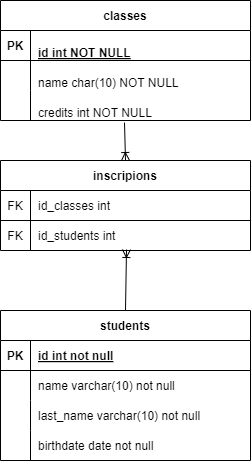

The diagram above was exported from draw.io. Its source (the exported page's mxGraphModel, read from the mxfile embedded in the PNG):
<mxGraphModel dx="1173" dy="579" grid="1" gridSize="10" guides="1" tooltips="1" connect="1" arrows="1" fold="1" page="1" pageScale="1" pageWidth="850" pageHeight="1100" math="0" shadow="0" extFonts="Permanent Marker^https://fonts.googleapis.com/css?family=Permanent+Marker">
  <root>
    <mxCell id="0" />
    <mxCell id="1" parent="0" />
    <mxCell id="C-vyLk0tnHw3VtMMgP7b-2" value="inscripions" style="shape=table;startSize=30;container=1;collapsible=1;childLayout=tableLayout;fixedRows=1;rowLines=0;fontStyle=1;align=center;resizeLast=1;" parent="1" vertex="1">
      <mxGeometry x="300" y="160" width="250" height="90" as="geometry" />
    </mxCell>
    <mxCell id="C-vyLk0tnHw3VtMMgP7b-3" value="" style="shape=partialRectangle;collapsible=0;dropTarget=0;pointerEvents=0;fillColor=none;points=[[0,0.5],[1,0.5]];portConstraint=eastwest;top=0;left=0;right=0;bottom=1;" parent="C-vyLk0tnHw3VtMMgP7b-2" vertex="1">
      <mxGeometry y="30" width="250" height="30" as="geometry" />
    </mxCell>
    <mxCell id="C-vyLk0tnHw3VtMMgP7b-4" value="FK" style="shape=partialRectangle;overflow=hidden;connectable=0;fillColor=none;top=0;left=0;bottom=0;right=0;fontStyle=0;" parent="C-vyLk0tnHw3VtMMgP7b-3" vertex="1">
      <mxGeometry width="30" height="30" as="geometry">
        <mxRectangle width="30" height="30" as="alternateBounds" />
      </mxGeometry>
    </mxCell>
    <mxCell id="C-vyLk0tnHw3VtMMgP7b-5" value="id_classes int" style="shape=partialRectangle;overflow=hidden;connectable=0;fillColor=none;top=0;left=0;bottom=0;right=0;align=left;spacingLeft=6;fontStyle=0;" parent="C-vyLk0tnHw3VtMMgP7b-3" vertex="1">
      <mxGeometry x="30" width="220" height="30" as="geometry">
        <mxRectangle width="220" height="30" as="alternateBounds" />
      </mxGeometry>
    </mxCell>
    <mxCell id="C-vyLk0tnHw3VtMMgP7b-6" value="" style="shape=partialRectangle;collapsible=0;dropTarget=0;pointerEvents=0;fillColor=none;points=[[0,0.5],[1,0.5]];portConstraint=eastwest;top=0;left=0;right=0;bottom=0;" parent="C-vyLk0tnHw3VtMMgP7b-2" vertex="1">
      <mxGeometry y="60" width="250" height="30" as="geometry" />
    </mxCell>
    <mxCell id="C-vyLk0tnHw3VtMMgP7b-7" value="FK" style="shape=partialRectangle;overflow=hidden;connectable=0;fillColor=none;top=0;left=0;bottom=0;right=0;" parent="C-vyLk0tnHw3VtMMgP7b-6" vertex="1">
      <mxGeometry width="30" height="30" as="geometry">
        <mxRectangle width="30" height="30" as="alternateBounds" />
      </mxGeometry>
    </mxCell>
    <mxCell id="C-vyLk0tnHw3VtMMgP7b-8" value="id_students int" style="shape=partialRectangle;overflow=hidden;connectable=0;fillColor=none;top=0;left=0;bottom=0;right=0;align=left;spacingLeft=6;" parent="C-vyLk0tnHw3VtMMgP7b-6" vertex="1">
      <mxGeometry x="30" width="220" height="30" as="geometry">
        <mxRectangle width="220" height="30" as="alternateBounds" />
      </mxGeometry>
    </mxCell>
    <mxCell id="C-vyLk0tnHw3VtMMgP7b-13" value="students" style="shape=table;startSize=30;container=1;collapsible=1;childLayout=tableLayout;fixedRows=1;rowLines=0;fontStyle=1;align=center;resizeLast=1;" parent="1" vertex="1">
      <mxGeometry x="300" y="310" width="250" height="150" as="geometry" />
    </mxCell>
    <mxCell id="C-vyLk0tnHw3VtMMgP7b-14" value="" style="shape=partialRectangle;collapsible=0;dropTarget=0;pointerEvents=0;fillColor=none;points=[[0,0.5],[1,0.5]];portConstraint=eastwest;top=0;left=0;right=0;bottom=1;" parent="C-vyLk0tnHw3VtMMgP7b-13" vertex="1">
      <mxGeometry y="30" width="250" height="30" as="geometry" />
    </mxCell>
    <mxCell id="C-vyLk0tnHw3VtMMgP7b-15" value="PK" style="shape=partialRectangle;overflow=hidden;connectable=0;fillColor=none;top=0;left=0;bottom=0;right=0;fontStyle=1;" parent="C-vyLk0tnHw3VtMMgP7b-14" vertex="1">
      <mxGeometry width="30" height="30" as="geometry">
        <mxRectangle width="30" height="30" as="alternateBounds" />
      </mxGeometry>
    </mxCell>
    <mxCell id="C-vyLk0tnHw3VtMMgP7b-16" value="id int not null" style="shape=partialRectangle;overflow=hidden;connectable=0;fillColor=none;top=0;left=0;bottom=0;right=0;align=left;spacingLeft=6;fontStyle=5;" parent="C-vyLk0tnHw3VtMMgP7b-14" vertex="1">
      <mxGeometry x="30" width="220" height="30" as="geometry">
        <mxRectangle width="220" height="30" as="alternateBounds" />
      </mxGeometry>
    </mxCell>
    <mxCell id="C-vyLk0tnHw3VtMMgP7b-17" value="" style="shape=partialRectangle;collapsible=0;dropTarget=0;pointerEvents=0;fillColor=none;points=[[0,0.5],[1,0.5]];portConstraint=eastwest;top=0;left=0;right=0;bottom=0;" parent="C-vyLk0tnHw3VtMMgP7b-13" vertex="1">
      <mxGeometry y="60" width="250" height="30" as="geometry" />
    </mxCell>
    <mxCell id="C-vyLk0tnHw3VtMMgP7b-18" value="" style="shape=partialRectangle;overflow=hidden;connectable=0;fillColor=none;top=0;left=0;bottom=0;right=0;" parent="C-vyLk0tnHw3VtMMgP7b-17" vertex="1">
      <mxGeometry width="30" height="30" as="geometry">
        <mxRectangle width="30" height="30" as="alternateBounds" />
      </mxGeometry>
    </mxCell>
    <mxCell id="C-vyLk0tnHw3VtMMgP7b-19" value="name varchar(10) not null" style="shape=partialRectangle;overflow=hidden;connectable=0;fillColor=none;top=0;left=0;bottom=0;right=0;align=left;spacingLeft=6;" parent="C-vyLk0tnHw3VtMMgP7b-17" vertex="1">
      <mxGeometry x="30" width="220" height="30" as="geometry">
        <mxRectangle width="220" height="30" as="alternateBounds" />
      </mxGeometry>
    </mxCell>
    <mxCell id="USTp-jD8AwmM-S3mNEUx-5" value="" style="shape=partialRectangle;collapsible=0;dropTarget=0;pointerEvents=0;fillColor=none;points=[[0,0.5],[1,0.5]];portConstraint=eastwest;top=0;left=0;right=0;bottom=0;" vertex="1" parent="C-vyLk0tnHw3VtMMgP7b-13">
      <mxGeometry y="90" width="250" height="30" as="geometry" />
    </mxCell>
    <mxCell id="USTp-jD8AwmM-S3mNEUx-6" value="" style="shape=partialRectangle;overflow=hidden;connectable=0;fillColor=none;top=0;left=0;bottom=0;right=0;" vertex="1" parent="USTp-jD8AwmM-S3mNEUx-5">
      <mxGeometry width="30" height="30" as="geometry">
        <mxRectangle width="30" height="30" as="alternateBounds" />
      </mxGeometry>
    </mxCell>
    <mxCell id="USTp-jD8AwmM-S3mNEUx-7" value="last_name varchar(10) not null" style="shape=partialRectangle;overflow=hidden;connectable=0;fillColor=none;top=0;left=0;bottom=0;right=0;align=left;spacingLeft=6;" vertex="1" parent="USTp-jD8AwmM-S3mNEUx-5">
      <mxGeometry x="30" width="220" height="30" as="geometry">
        <mxRectangle width="220" height="30" as="alternateBounds" />
      </mxGeometry>
    </mxCell>
    <mxCell id="USTp-jD8AwmM-S3mNEUx-8" value="" style="shape=partialRectangle;collapsible=0;dropTarget=0;pointerEvents=0;fillColor=none;points=[[0,0.5],[1,0.5]];portConstraint=eastwest;top=0;left=0;right=0;bottom=0;" vertex="1" parent="C-vyLk0tnHw3VtMMgP7b-13">
      <mxGeometry y="120" width="250" height="30" as="geometry" />
    </mxCell>
    <mxCell id="USTp-jD8AwmM-S3mNEUx-9" value="" style="shape=partialRectangle;overflow=hidden;connectable=0;fillColor=none;top=0;left=0;bottom=0;right=0;" vertex="1" parent="USTp-jD8AwmM-S3mNEUx-8">
      <mxGeometry width="30" height="30" as="geometry">
        <mxRectangle width="30" height="30" as="alternateBounds" />
      </mxGeometry>
    </mxCell>
    <mxCell id="USTp-jD8AwmM-S3mNEUx-10" value="birthdate date not null" style="shape=partialRectangle;overflow=hidden;connectable=0;fillColor=none;top=0;left=0;bottom=0;right=0;align=left;spacingLeft=6;" vertex="1" parent="USTp-jD8AwmM-S3mNEUx-8">
      <mxGeometry x="30" width="220" height="30" as="geometry">
        <mxRectangle width="220" height="30" as="alternateBounds" />
      </mxGeometry>
    </mxCell>
    <mxCell id="C-vyLk0tnHw3VtMMgP7b-23" value="classes" style="shape=table;startSize=30;container=1;collapsible=1;childLayout=tableLayout;fixedRows=1;rowLines=0;fontStyle=1;align=center;resizeLast=1;" parent="1" vertex="1">
      <mxGeometry x="300" width="250" height="120" as="geometry" />
    </mxCell>
    <mxCell id="C-vyLk0tnHw3VtMMgP7b-24" value="" style="shape=partialRectangle;collapsible=0;dropTarget=0;pointerEvents=0;fillColor=none;points=[[0,0.5],[1,0.5]];portConstraint=eastwest;top=0;left=0;right=0;bottom=1;" parent="C-vyLk0tnHw3VtMMgP7b-23" vertex="1">
      <mxGeometry y="30" width="250" height="30" as="geometry" />
    </mxCell>
    <mxCell id="C-vyLk0tnHw3VtMMgP7b-25" value="PK" style="shape=partialRectangle;overflow=hidden;connectable=0;fillColor=none;top=0;left=0;bottom=0;right=0;fontStyle=1;" parent="C-vyLk0tnHw3VtMMgP7b-24" vertex="1">
      <mxGeometry width="30" height="30" as="geometry">
        <mxRectangle width="30" height="30" as="alternateBounds" />
      </mxGeometry>
    </mxCell>
    <mxCell id="C-vyLk0tnHw3VtMMgP7b-26" value="&#10;id int NOT NULL " style="shape=partialRectangle;overflow=hidden;connectable=0;fillColor=none;top=0;left=0;bottom=0;right=0;align=left;spacingLeft=6;fontStyle=5;" parent="C-vyLk0tnHw3VtMMgP7b-24" vertex="1">
      <mxGeometry x="30" width="220" height="30" as="geometry">
        <mxRectangle width="220" height="30" as="alternateBounds" />
      </mxGeometry>
    </mxCell>
    <mxCell id="C-vyLk0tnHw3VtMMgP7b-27" value="" style="shape=partialRectangle;collapsible=0;dropTarget=0;pointerEvents=0;fillColor=none;points=[[0,0.5],[1,0.5]];portConstraint=eastwest;top=0;left=0;right=0;bottom=0;" parent="C-vyLk0tnHw3VtMMgP7b-23" vertex="1">
      <mxGeometry y="60" width="250" height="30" as="geometry" />
    </mxCell>
    <mxCell id="C-vyLk0tnHw3VtMMgP7b-28" value="" style="shape=partialRectangle;overflow=hidden;connectable=0;fillColor=none;top=0;left=0;bottom=0;right=0;" parent="C-vyLk0tnHw3VtMMgP7b-27" vertex="1">
      <mxGeometry width="30" height="30" as="geometry">
        <mxRectangle width="30" height="30" as="alternateBounds" />
      </mxGeometry>
    </mxCell>
    <mxCell id="C-vyLk0tnHw3VtMMgP7b-29" value="&#10;name char(10) NOT NULL" style="shape=partialRectangle;overflow=hidden;connectable=0;fillColor=none;top=0;left=0;bottom=0;right=0;align=left;spacingLeft=6;" parent="C-vyLk0tnHw3VtMMgP7b-27" vertex="1">
      <mxGeometry x="30" width="220" height="30" as="geometry">
        <mxRectangle width="220" height="30" as="alternateBounds" />
      </mxGeometry>
    </mxCell>
    <mxCell id="USTp-jD8AwmM-S3mNEUx-2" value="" style="shape=partialRectangle;collapsible=0;dropTarget=0;pointerEvents=0;fillColor=none;points=[[0,0.5],[1,0.5]];portConstraint=eastwest;top=0;left=0;right=0;bottom=0;" vertex="1" parent="C-vyLk0tnHw3VtMMgP7b-23">
      <mxGeometry y="90" width="250" height="30" as="geometry" />
    </mxCell>
    <mxCell id="USTp-jD8AwmM-S3mNEUx-3" value="" style="shape=partialRectangle;overflow=hidden;connectable=0;fillColor=none;top=0;left=0;bottom=0;right=0;" vertex="1" parent="USTp-jD8AwmM-S3mNEUx-2">
      <mxGeometry width="30" height="30" as="geometry">
        <mxRectangle width="30" height="30" as="alternateBounds" />
      </mxGeometry>
    </mxCell>
    <mxCell id="USTp-jD8AwmM-S3mNEUx-4" value="&#10;credits int NOT NULL" style="shape=partialRectangle;overflow=hidden;connectable=0;fillColor=none;top=0;left=0;bottom=0;right=0;align=left;spacingLeft=6;" vertex="1" parent="USTp-jD8AwmM-S3mNEUx-2">
      <mxGeometry x="30" width="220" height="30" as="geometry">
        <mxRectangle width="220" height="30" as="alternateBounds" />
      </mxGeometry>
    </mxCell>
    <mxCell id="USTp-jD8AwmM-S3mNEUx-12" value="" style="fontSize=12;html=1;endArrow=ERoneToMany;rounded=0;exitX=0.5;exitY=0;exitDx=0;exitDy=0;entryX=0.504;entryY=0.967;entryDx=0;entryDy=0;entryPerimeter=0;" edge="1" parent="1" source="C-vyLk0tnHw3VtMMgP7b-13" target="C-vyLk0tnHw3VtMMgP7b-6">
      <mxGeometry width="100" height="100" relative="1" as="geometry">
        <mxPoint x="370" y="290" as="sourcePoint" />
        <mxPoint x="470" y="190" as="targetPoint" />
      </mxGeometry>
    </mxCell>
    <mxCell id="USTp-jD8AwmM-S3mNEUx-13" value="" style="fontSize=12;html=1;endArrow=ERoneToMany;rounded=0;exitX=0.496;exitY=1.067;exitDx=0;exitDy=0;exitPerimeter=0;entryX=0.5;entryY=0;entryDx=0;entryDy=0;" edge="1" parent="1" source="USTp-jD8AwmM-S3mNEUx-2" target="C-vyLk0tnHw3VtMMgP7b-2">
      <mxGeometry width="100" height="100" relative="1" as="geometry">
        <mxPoint x="200" y="200" as="sourcePoint" />
        <mxPoint x="300" y="100" as="targetPoint" />
      </mxGeometry>
    </mxCell>
  </root>
</mxGraphModel>